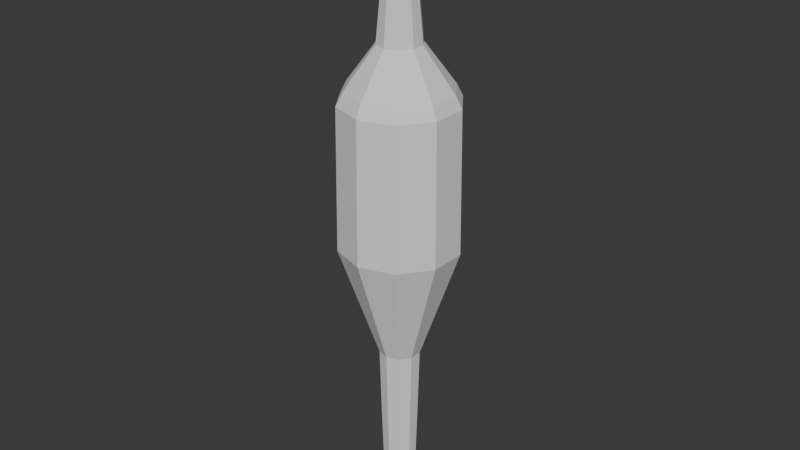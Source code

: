 # Source: urn-tall.blend  (saved by Blender 4.3.34; exported with 4.5.12 LTS)
import bpy
from mathutils import Matrix  # noqa: F401  (used for matrix-valued properties, if any)

bpy.ops.wm.read_factory_settings(use_empty=True)
scene = bpy.context.scene
scene.name = 'Scene'

# ---- collections
col_collection = bpy.data.collections.new('Collection'); scene.collection.children.link(col_collection)

# ---- world
world_world = bpy.data.worlds.new('World'); scene.world = world_world
world_world.use_nodes = True; world_world.node_tree.nodes.clear()
_N = world_world.node_tree.nodes; _L = world_world.node_tree.links
n0 = _N.new('ShaderNodeOutputWorld'); n0.name = 'World Output'; n0.location = (300, 300)
n1 = _N.new('ShaderNodeBackground'); n1.name = 'Background'; n1.location = (10, 300)
n1.inputs[0].default_value = (0.05088, 0.05088, 0.05088, 1.0)
_L.new(n1.outputs[0], n0.inputs[0])
n0.is_active_output = True
world_world.color = (0.05088, 0.05088, 0.05088)
world_world.sun_shadow_jitter_overblur = 0.0

# ---- meshes
me_cylinder = bpy.data.meshes.new('Cylinder')
me_cylinder.from_pydata([(2.496e-09, 0.05997, 0.004383), (-9.991e-10, 0.04914, 2.335), (0.03525, 0.04852, 0.004383), (0.02888, 0.03975, 2.335), (0.05703, 0.01853, 0.004383), (0.04673, 0.01518, 2.335), (0.05703, -0.01853, 0.004383), (0.04673, -0.01518, 2.335), (0.03525, -0.04852, 0.004383), (0.02888, -0.03975, 2.335), (2.496e-09, -0.05997, 0.004383), (-9.991e-10, -0.04914, 2.335), (-0.03525, -0.04852, 0.004383), (-0.02888, -0.03975, 2.335), (-0.05703, -0.01853, 0.004383), (-0.04673, -0.01518, 2.335), (-0.05703, 0.01853, 0.004383), (-0.04673, 0.01518, 2.335), (-0.03525, 0.04852, 0.004383), (-0.02888, 0.03975, 2.335), (2.499e-09, 0.07161, 0.3871), (2.5e-09, 0.07837, 0.6518), (-3.724e-09, 0.2266, 1.096), (-1.38e-09, 0.22, 1.634), (-1.378e-09, 0.1967, 1.68), (-9.685e-10, 0.08183, 1.836), (-9.991e-10, 0.05598, 2.106), (0.0329, 0.04529, 2.106), (0.0481, 0.0662, 1.836), (0.1156, 0.1591, 1.68), (0.1293, 0.1779, 1.634), (0.1332, 0.1833, 1.096), (0.04606, 0.0634, 0.6518), (0.04209, 0.05794, 0.3871), (0.05324, 0.0173, 2.106), (0.07783, 0.02529, 1.836), (0.1871, 0.06078, 1.68), (0.2092, 0.06797, 1.634), (0.2155, 0.07001, 1.096), (0.07453, 0.02422, 0.6518), (0.06811, 0.02213, 0.3871), (0.05324, -0.0173, 2.106), (0.07783, -0.02529, 1.836), (0.1871, -0.06078, 1.68), (0.2092, -0.06797, 1.634), (0.2155, -0.07001, 1.096), (0.07453, -0.02422, 0.6518), (0.06811, -0.02213, 0.3871), (0.0329, -0.04529, 2.106), (0.0481, -0.0662, 1.836), (0.1156, -0.1591, 1.68), (0.1293, -0.1779, 1.634), (0.1332, -0.1833, 1.096), (0.04606, -0.0634, 0.6518), (0.04209, -0.05794, 0.3871), (-9.991e-10, -0.05598, 2.106), (-9.685e-10, -0.08183, 1.836), (-1.378e-09, -0.1967, 1.68), (-1.38e-09, -0.22, 1.634), (-3.724e-09, -0.2266, 1.096), (2.5e-09, -0.07837, 0.6518), (2.499e-09, -0.07161, 0.3871), (-0.0329, -0.04529, 2.106), (-0.0481, -0.0662, 1.836), (-0.1156, -0.1591, 1.68), (-0.1293, -0.1779, 1.634), (-0.1332, -0.1833, 1.096), (-0.04606, -0.0634, 0.6518), (-0.04209, -0.05794, 0.3871), (-0.05324, -0.0173, 2.106), (-0.07783, -0.02529, 1.836), (-0.1871, -0.06078, 1.68), (-0.2092, -0.06797, 1.634), (-0.2155, -0.07001, 1.096), (-0.07453, -0.02422, 0.6518), (-0.06811, -0.02213, 0.3871), (-0.05324, 0.0173, 2.106), (-0.07783, 0.02529, 1.836), (-0.1871, 0.06078, 1.68), (-0.2092, 0.06797, 1.634), (-0.2155, 0.07001, 1.096), (-0.07453, 0.02422, 0.6518), (-0.06811, 0.02213, 0.3871), (-0.0329, 0.04529, 2.106), (-0.0481, 0.0662, 1.836), (-0.1156, 0.1591, 1.68), (-0.1293, 0.1779, 1.634), (-0.1332, 0.1833, 1.096), (-0.04606, 0.0634, 0.6518), (-0.04209, 0.05794, 0.3871)], [], [(26, 1, 3, 27), (27, 3, 5, 34), (34, 5, 7, 41), (41, 7, 9, 48), (48, 9, 11, 55), (55, 11, 13, 62), (62, 13, 15, 69), (69, 15, 17, 76), (3, 1, 19, 17, 15, 13, 11, 9, 7, 5), (76, 17, 19, 83), (83, 19, 1, 26), (0, 2, 4, 6, 8, 10, 12, 14, 16, 18), (18, 89, 20, 0), (89, 88, 21, 20), (88, 87, 22, 21), (87, 86, 23, 22), (86, 85, 24, 23), (85, 84, 25, 24), (84, 83, 26, 25), (16, 82, 89, 18), (82, 81, 88, 89), (81, 80, 87, 88), (80, 79, 86, 87), (79, 78, 85, 86), (78, 77, 84, 85), (77, 76, 83, 84), (14, 75, 82, 16), (75, 74, 81, 82), (74, 73, 80, 81), (73, 72, 79, 80), (72, 71, 78, 79), (71, 70, 77, 78), (70, 69, 76, 77), (12, 68, 75, 14), (68, 67, 74, 75), (67, 66, 73, 74), (66, 65, 72, 73), (65, 64, 71, 72), (64, 63, 70, 71), (63, 62, 69, 70), (10, 61, 68, 12), (61, 60, 67, 68), (60, 59, 66, 67), (59, 58, 65, 66), (58, 57, 64, 65), (57, 56, 63, 64), (56, 55, 62, 63), (8, 54, 61, 10), (54, 53, 60, 61), (53, 52, 59, 60), (52, 51, 58, 59), (51, 50, 57, 58), (50, 49, 56, 57), (49, 48, 55, 56), (6, 47, 54, 8), (47, 46, 53, 54), (46, 45, 52, 53), (45, 44, 51, 52), (44, 43, 50, 51), (43, 42, 49, 50), (42, 41, 48, 49), (4, 40, 47, 6), (40, 39, 46, 47), (39, 38, 45, 46), (38, 37, 44, 45), (37, 36, 43, 44), (36, 35, 42, 43), (35, 34, 41, 42), (2, 33, 40, 4), (33, 32, 39, 40), (32, 31, 38, 39), (31, 30, 37, 38), (30, 29, 36, 37), (29, 28, 35, 36), (28, 27, 34, 35), (0, 20, 33, 2), (20, 21, 32, 33), (21, 22, 31, 32), (22, 23, 30, 31), (23, 24, 29, 30), (24, 25, 28, 29), (25, 26, 27, 28)])
_uv = me_cylinder.uv_layers.new(name='UVMap')
_uv.uv.foreach_set('vector', [1.0, 0.9375, 1.0, 1.0, 0.9, 1.0, 0.9, 0.9375, 0.9, 0.9375, 0.9, 1.0, 0.8, 1.0, 0.8, 0.9375, 0.8, 0.9375, 0.8, 1.0, 0.7, 1.0, 0.7, 0.9375, 0.7, 0.9375, 0.7, 1.0, 0.6, 1.0, 0.6, 0.9375, 0.6, 0.9375, 0.6, 1.0, 0.5, 1.0, 0.5, 0.9375, 0.5, 0.9375, 0.5, 1.0, 0.4, 1.0, 0.4, 0.9375, 0.4, 0.9375, 0.4, 1.0, 0.3, 1.0, 0.3, 0.9375, 0.3, 0.9375, 0.3, 1.0, 0.2, 1.0, 0.2, 0.9375, 0.3911, 0.4442, 0.25, 0.49, 0.1089, 0.4442, 0.02175, 0.3242, 0.02175, 0.1758, 0.1089, 0.05584, 0.25, 0.01, 0.3911, 0.05584, 0.4783, 0.1758, 0.4783, 0.3242, 0.2, 0.9375, 0.2, 1.0, 0.1, 1.0, 0.1, 0.9375, 0.1, 0.9375, 0.1, 1.0, -7.451e-08, 1.0, -7.451e-08, 0.9375, 0.75, 0.49, 0.8911, 0.4442, 0.9783, 0.3242, 0.9783, 0.1758, 0.8911, 0.05584, 0.75, 0.01, 0.6089, 0.05584, 0.5217, 0.1758, 0.5217, 0.3242, 0.6089, 0.4442, 0.1, 0.5, 0.1, 0.5625, -7.451e-08, 0.5625, -7.451e-08, 0.5, 0.1, 0.5625, 0.1, 0.625, -7.451e-08, 0.625, -7.451e-08, 0.5625, 0.1, 0.625, 0.1, 0.6875, -7.451e-08, 0.6875, -7.451e-08, 0.625, 0.1, 0.6875, 0.1, 0.75, -7.451e-08, 0.75, -7.451e-08, 0.6875, 0.1, 0.75, 0.1, 0.8125, -7.451e-08, 0.8125, -7.451e-08, 0.75, 0.1, 0.8125, 0.1, 0.875, -7.451e-08, 0.875, -7.451e-08, 0.8125, 0.1, 0.875, 0.1, 0.9375, -7.451e-08, 0.9375, -7.451e-08, 0.875, 0.2, 0.5, 0.2, 0.5625, 0.1, 0.5625, 0.1, 0.5, 0.2, 0.5625, 0.2, 0.625, 0.1, 0.625, 0.1, 0.5625, 0.2, 0.625, 0.2, 0.6875, 0.1, 0.6875, 0.1, 0.625, 0.2, 0.6875, 0.2, 0.75, 0.1, 0.75, 0.1, 0.6875, 0.2, 0.75, 0.2, 0.8125, 0.1, 0.8125, 0.1, 0.75, 0.2, 0.8125, 0.2, 0.875, 0.1, 0.875, 0.1, 0.8125, 0.2, 0.875, 0.2, 0.9375, 0.1, 0.9375, 0.1, 0.875, 0.3, 0.5, 0.3, 0.5625, 0.2, 0.5625, 0.2, 0.5, 0.3, 0.5625, 0.3, 0.625, 0.2, 0.625, 0.2, 0.5625, 0.3, 0.625, 0.3, 0.6875, 0.2, 0.6875, 0.2, 0.625, 0.3, 0.6875, 0.3, 0.75, 0.2, 0.75, 0.2, 0.6875, 0.3, 0.75, 0.3, 0.8125, 0.2, 0.8125, 0.2, 0.75, 0.3, 0.8125, 0.3, 0.875, 0.2, 0.875, 0.2, 0.8125, 0.3, 0.875, 0.3, 0.9375, 0.2, 0.9375, 0.2, 0.875, 0.4, 0.5, 0.4, 0.5625, 0.3, 0.5625, 0.3, 0.5, 0.4, 0.5625, 0.4, 0.625, 0.3, 0.625, 0.3, 0.5625, 0.4, 0.625, 0.4, 0.6875, 0.3, 0.6875, 0.3, 0.625, 0.4, 0.6875, 0.4, 0.75, 0.3, 0.75, 0.3, 0.6875, 0.4, 0.75, 0.4, 0.8125, 0.3, 0.8125, 0.3, 0.75, 0.4, 0.8125, 0.4, 0.875, 0.3, 0.875, 0.3, 0.8125, 0.4, 0.875, 0.4, 0.9375, 0.3, 0.9375, 0.3, 0.875, 0.5, 0.5, 0.5, 0.5625, 0.4, 0.5625, 0.4, 0.5, 0.5, 0.5625, 0.5, 0.625, 0.4, 0.625, 0.4, 0.5625, 0.5, 0.625, 0.5, 0.6875, 0.4, 0.6875, 0.4, 0.625, 0.5, 0.6875, 0.5, 0.75, 0.4, 0.75, 0.4, 0.6875, 0.5, 0.75, 0.5, 0.8125, 0.4, 0.8125, 0.4, 0.75, 0.5, 0.8125, 0.5, 0.875, 0.4, 0.875, 0.4, 0.8125, 0.5, 0.875, 0.5, 0.9375, 0.4, 0.9375, 0.4, 0.875, 0.6, 0.5, 0.6, 0.5625, 0.5, 0.5625, 0.5, 0.5, 0.6, 0.5625, 0.6, 0.625, 0.5, 0.625, 0.5, 0.5625, 0.6, 0.625, 0.6, 0.6875, 0.5, 0.6875, 0.5, 0.625, 0.6, 0.6875, 0.6, 0.75, 0.5, 0.75, 0.5, 0.6875, 0.6, 0.75, 0.6, 0.8125, 0.5, 0.8125, 0.5, 0.75, 0.6, 0.8125, 0.6, 0.875, 0.5, 0.875, 0.5, 0.8125, 0.6, 0.875, 0.6, 0.9375, 0.5, 0.9375, 0.5, 0.875, 0.7, 0.5, 0.7, 0.5625, 0.6, 0.5625, 0.6, 0.5, 0.7, 0.5625, 0.7, 0.625, 0.6, 0.625, 0.6, 0.5625, 0.7, 0.625, 0.7, 0.6875, 0.6, 0.6875, 0.6, 0.625, 0.7, 0.6875, 0.7, 0.75, 0.6, 0.75, 0.6, 0.6875, 0.7, 0.75, 0.7, 0.8125, 0.6, 0.8125, 0.6, 0.75, 0.7, 0.8125, 0.7, 0.875, 0.6, 0.875, 0.6, 0.8125, 0.7, 0.875, 0.7, 0.9375, 0.6, 0.9375, 0.6, 0.875, 0.8, 0.5, 0.8, 0.5625, 0.7, 0.5625, 0.7, 0.5, 0.8, 0.5625, 0.8, 0.625, 0.7, 0.625, 0.7, 0.5625, 0.8, 0.625, 0.8, 0.6875, 0.7, 0.6875, 0.7, 0.625, 0.8, 0.6875, 0.8, 0.75, 0.7, 0.75, 0.7, 0.6875, 0.8, 0.75, 0.8, 0.8125, 0.7, 0.8125, 0.7, 0.75, 0.8, 0.8125, 0.8, 0.875, 0.7, 0.875, 0.7, 0.8125, 0.8, 0.875, 0.8, 0.9375, 0.7, 0.9375, 0.7, 0.875, 0.9, 0.5, 0.9, 0.5625, 0.8, 0.5625, 0.8, 0.5, 0.9, 0.5625, 0.9, 0.625, 0.8, 0.625, 0.8, 0.5625, 0.9, 0.625, 0.9, 0.6875, 0.8, 0.6875, 0.8, 0.625, 0.9, 0.6875, 0.9, 0.75, 0.8, 0.75, 0.8, 0.6875, 0.9, 0.75, 0.9, 0.8125, 0.8, 0.8125, 0.8, 0.75, 0.9, 0.8125, 0.9, 0.875, 0.8, 0.875, 0.8, 0.8125, 0.9, 0.875, 0.9, 0.9375, 0.8, 0.9375, 0.8, 0.875, 1.0, 0.5, 1.0, 0.5625, 0.9, 0.5625, 0.9, 0.5, 1.0, 0.5625, 1.0, 0.625, 0.9, 0.625, 0.9, 0.5625, 1.0, 0.625, 1.0, 0.6875, 0.9, 0.6875, 0.9, 0.625, 1.0, 0.6875, 1.0, 0.75, 0.9, 0.75, 0.9, 0.6875, 1.0, 0.75, 1.0, 0.8125, 0.9, 0.8125, 0.9, 0.75, 1.0, 0.8125, 1.0, 0.875, 0.9, 0.875, 0.9, 0.8125, 1.0, 0.875, 1.0, 0.9375, 0.9, 0.9375, 0.9, 0.875])
me_cylinder.update()

# ---- objects
ob_urntall = bpy.data.objects.new('UrnTall', me_cylinder)

# ---- transforms, parenting, visibility, modifiers, constraints
ob_urntall.location = (0.0, 0.0, 0.0)

# ---- collection membership
col_collection.objects.link(ob_urntall)

# ---- scene / render settings (as saved in the file)
scene.frame_start = 1; scene.frame_end = 250; scene.frame_set(1)
scene.render.engine = 'BLENDER_EEVEE_NEXT'
bpy.context.view_layer.update()

# ---- added for rendering (the .blend has no active camera and no usable light): camera, sun
cam_auto = bpy.data.cameras.new('AutoCamera')
cam_auto.lens = 50.0
cam_auto.sensor_width = 36.0
cam_auto.clip_end = 1000.0
ob_auto_camera = bpy.data.objects.new('AutoCamera', cam_auto)
scene.collection.objects.link(ob_auto_camera)
ob_auto_camera.location = (2.23272, -2.67927, 2.95593)
ob_auto_camera.rotation_euler = (1.09748, -7.21219e-08, 0.694738)
scene.camera = ob_auto_camera
light_auto_sun = bpy.data.lights.new('AutoSun', 'SUN')
light_auto_sun.energy = 3.0
light_auto_sun.angle = 0.0523599
ob_auto_sun = bpy.data.objects.new('AutoSun', light_auto_sun)
scene.collection.objects.link(ob_auto_sun)
ob_auto_sun.rotation_euler = (0.872665, 0.174533, 0.523599)
bpy.context.view_layer.update()
